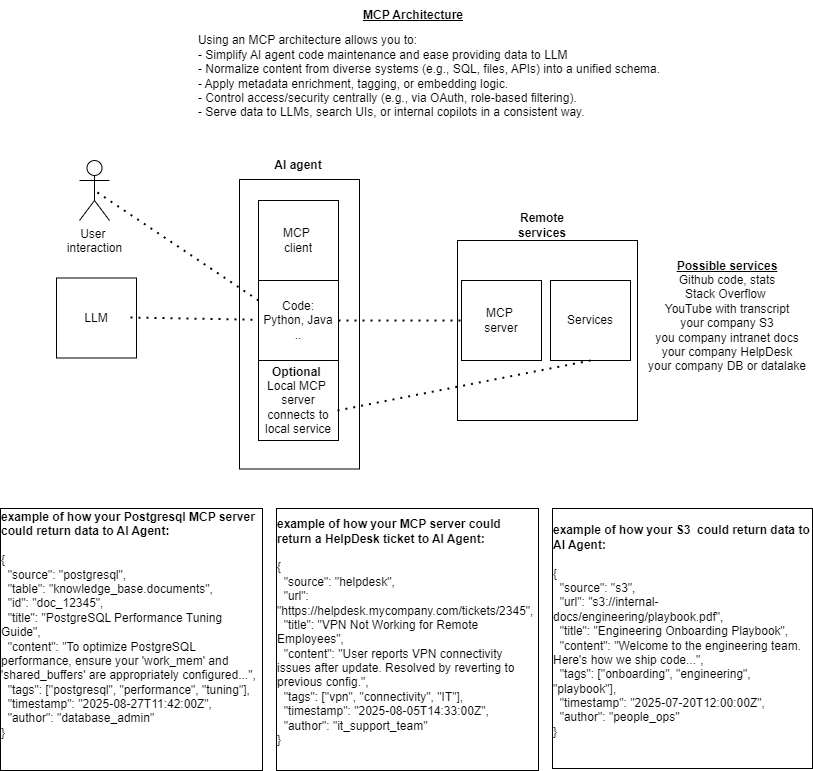

The diagram above was exported from draw.io. Its source (the exported page's mxGraphModel, read from the mxfile embedded in the PNG):
<mxGraphModel dx="1434" dy="884" grid="1" gridSize="10" guides="1" tooltips="1" connect="1" arrows="1" fold="1" page="1" pageScale="1" pageWidth="827" pageHeight="1169" math="0" shadow="0">
  <root>
    <mxCell id="0" />
    <mxCell id="1" parent="0" />
    <mxCell id="zSMSQCvE_rAR7W8q5YtI-1" value="" style="whiteSpace=wrap;html=1;aspect=fixed;" parent="1" vertex="1">
      <mxGeometry x="465" y="250" width="180" height="180" as="geometry" />
    </mxCell>
    <mxCell id="ZAlpBO5a9G5ESW8WOSoj-10" value="" style="rounded=0;whiteSpace=wrap;html=1;rotation=90;" parent="1" vertex="1">
      <mxGeometry x="162.25" y="273.75" width="289.5" height="120" as="geometry" />
    </mxCell>
    <mxCell id="ZAlpBO5a9G5ESW8WOSoj-2" value="MCP&amp;nbsp;&lt;div&gt;server&lt;/div&gt;" style="whiteSpace=wrap;html=1;aspect=fixed;" parent="1" vertex="1">
      <mxGeometry x="469" y="290" width="80" height="80" as="geometry" />
    </mxCell>
    <mxCell id="ZAlpBO5a9G5ESW8WOSoj-3" value="Services" style="whiteSpace=wrap;html=1;aspect=fixed;" parent="1" vertex="1">
      <mxGeometry x="558" y="290" width="80" height="80" as="geometry" />
    </mxCell>
    <mxCell id="ZAlpBO5a9G5ESW8WOSoj-5" value="&lt;div&gt;Code:&lt;/div&gt;&lt;div&gt;&lt;span style=&quot;background-color: transparent; color: light-dark(rgb(0, 0, 0), rgb(255, 255, 255));&quot;&gt;Python, Java ..&lt;/span&gt;&lt;/div&gt;" style="whiteSpace=wrap;html=1;aspect=fixed;" parent="1" vertex="1">
      <mxGeometry x="266" y="290" width="80" height="80" as="geometry" />
    </mxCell>
    <mxCell id="ZAlpBO5a9G5ESW8WOSoj-6" value="&lt;b&gt;Optional&amp;nbsp;&lt;/b&gt;&lt;div&gt;Local&amp;nbsp;&lt;span style=&quot;background-color: transparent; color: light-dark(rgb(0, 0, 0), rgb(255, 255, 255));&quot;&gt;MCP&amp;nbsp;&lt;/span&gt;&lt;div&gt;&lt;div&gt;server connects to local service&lt;/div&gt;&lt;/div&gt;&lt;/div&gt;" style="whiteSpace=wrap;html=1;aspect=fixed;" parent="1" vertex="1">
      <mxGeometry x="266" y="370" width="80" height="80" as="geometry" />
    </mxCell>
    <mxCell id="ZAlpBO5a9G5ESW8WOSoj-7" value="MCP&amp;nbsp;&lt;div&gt;client&lt;/div&gt;" style="whiteSpace=wrap;html=1;aspect=fixed;" parent="1" vertex="1">
      <mxGeometry x="266" y="210" width="80" height="80" as="geometry" />
    </mxCell>
    <mxCell id="ZAlpBO5a9G5ESW8WOSoj-8" value="" style="endArrow=none;dashed=1;html=1;dashPattern=1 3;strokeWidth=2;rounded=0;entryX=0;entryY=0.5;entryDx=0;entryDy=0;exitX=1;exitY=0.5;exitDx=0;exitDy=0;" parent="1" source="ZAlpBO5a9G5ESW8WOSoj-5" target="ZAlpBO5a9G5ESW8WOSoj-2" edge="1">
      <mxGeometry width="50" height="50" relative="1" as="geometry">
        <mxPoint x="390" y="480" as="sourcePoint" />
        <mxPoint x="440" y="430" as="targetPoint" />
      </mxGeometry>
    </mxCell>
    <mxCell id="ZAlpBO5a9G5ESW8WOSoj-11" value="&lt;b&gt;AI agent&lt;/b&gt;" style="text;html=1;align=center;verticalAlign=middle;whiteSpace=wrap;rounded=0;" parent="1" vertex="1">
      <mxGeometry x="276" y="160" width="60" height="30" as="geometry" />
    </mxCell>
    <mxCell id="ZAlpBO5a9G5ESW8WOSoj-12" value="&lt;b&gt;&lt;u&gt;MCP Architecture&lt;/u&gt;&lt;/b&gt;" style="text;html=1;align=center;verticalAlign=middle;whiteSpace=wrap;rounded=0;" parent="1" vertex="1">
      <mxGeometry x="346" y="10" width="150" height="30" as="geometry" />
    </mxCell>
    <mxCell id="zSMSQCvE_rAR7W8q5YtI-2" value="&lt;div&gt;&lt;b&gt;&lt;u&gt;Possible services&lt;/u&gt;&lt;/b&gt;&lt;/div&gt;Github code, stats&lt;div&gt;Stack Overflow&amp;nbsp;&lt;/div&gt;&lt;div&gt;YouTube with transcript&lt;br&gt;&lt;div&gt;your company S3&lt;/div&gt;&lt;div&gt;you company intranet docs&lt;/div&gt;&lt;div&gt;your company HelpDesk&lt;/div&gt;&lt;div&gt;your company DB or datalake&lt;/div&gt;&lt;div&gt;&lt;br&gt;&lt;/div&gt;&lt;div&gt;&lt;br&gt;&lt;/div&gt;&lt;/div&gt;" style="text;html=1;align=center;verticalAlign=middle;whiteSpace=wrap;rounded=0;" parent="1" vertex="1">
      <mxGeometry x="650" y="267.5" width="170" height="145" as="geometry" />
    </mxCell>
    <mxCell id="zSMSQCvE_rAR7W8q5YtI-3" value="&lt;div style=&quot;text-align: left;&quot;&gt;&lt;b&gt;example of how your S3&amp;nbsp; could return data to AI Agent:&lt;/b&gt;&lt;/div&gt;&lt;div style=&quot;text-align: left;&quot;&gt;&lt;div&gt;&lt;br&gt;&lt;/div&gt;&lt;div&gt;{&lt;/div&gt;&lt;div&gt;&amp;nbsp; &quot;source&quot;: &quot;s3&quot;,&lt;/div&gt;&lt;div&gt;&amp;nbsp; &quot;url&quot;: &quot;s3://internal-docs/engineering/playbook.pdf&quot;,&lt;/div&gt;&lt;div&gt;&amp;nbsp; &quot;title&quot;: &quot;Engineering Onboarding Playbook&quot;,&lt;/div&gt;&lt;div&gt;&amp;nbsp; &quot;content&quot;: &quot;Welcome to the engineering team. Here's how we ship code...&quot;,&lt;/div&gt;&lt;div&gt;&amp;nbsp; &quot;tags&quot;: [&quot;onboarding&quot;, &quot;engineering&quot;, &quot;playbook&quot;],&lt;/div&gt;&lt;div&gt;&amp;nbsp; &quot;timestamp&quot;: &quot;2025-07-20T12:00:00Z&quot;,&lt;/div&gt;&lt;div&gt;&amp;nbsp; &quot;author&quot;: &quot;people_ops&quot;&lt;/div&gt;&lt;div&gt;}&lt;/div&gt;&lt;/div&gt;&lt;div&gt;&lt;br&gt;&lt;/div&gt;" style="whiteSpace=wrap;html=1;aspect=fixed;" parent="1" vertex="1">
      <mxGeometry x="560" y="518" width="260" height="260" as="geometry" />
    </mxCell>
    <mxCell id="zSMSQCvE_rAR7W8q5YtI-4" value="&lt;div style=&quot;text-align: left;&quot;&gt;&lt;b&gt;example of how your MCP server could return a HelpDesk ticket to AI Agent:&lt;/b&gt;&lt;/div&gt;&lt;div style=&quot;text-align: left;&quot;&gt;&lt;br&gt;&lt;/div&gt;&lt;div style=&quot;text-align: left;&quot;&gt;{&lt;/div&gt;&lt;div style=&quot;text-align: left;&quot;&gt;&amp;nbsp; &quot;source&quot;: &quot;helpdesk&quot;,&lt;/div&gt;&lt;div style=&quot;text-align: left;&quot;&gt;&amp;nbsp; &quot;url&quot;: &quot;https://helpdesk.mycompany.com/tickets/2345&quot;,&lt;/div&gt;&lt;div style=&quot;text-align: left;&quot;&gt;&amp;nbsp; &quot;title&quot;: &quot;VPN Not Working for Remote Employees&quot;,&lt;/div&gt;&lt;div style=&quot;text-align: left;&quot;&gt;&amp;nbsp; &quot;content&quot;: &quot;User reports VPN connectivity issues after update. Resolved by reverting to previous config.&quot;,&lt;/div&gt;&lt;div style=&quot;text-align: left;&quot;&gt;&amp;nbsp; &quot;tags&quot;: [&quot;vpn&quot;, &quot;connectivity&quot;, &quot;IT&quot;],&lt;/div&gt;&lt;div style=&quot;text-align: left;&quot;&gt;&amp;nbsp; &quot;timestamp&quot;: &quot;2025-08-05T14:33:00Z&quot;,&lt;/div&gt;&lt;div style=&quot;text-align: left;&quot;&gt;&amp;nbsp; &quot;author&quot;: &quot;it_support_team&quot;&lt;/div&gt;&lt;div style=&quot;text-align: left;&quot;&gt;}&lt;/div&gt;&lt;div&gt;&lt;br&gt;&lt;/div&gt;" style="whiteSpace=wrap;html=1;aspect=fixed;" parent="1" vertex="1">
      <mxGeometry x="284" y="518" width="262" height="262" as="geometry" />
    </mxCell>
    <mxCell id="zSMSQCvE_rAR7W8q5YtI-5" value="LLM" style="whiteSpace=wrap;html=1;aspect=fixed;" parent="1" vertex="1">
      <mxGeometry x="64" y="287.5" width="80" height="80" as="geometry" />
    </mxCell>
    <mxCell id="zSMSQCvE_rAR7W8q5YtI-7" value="" style="endArrow=none;dashed=1;html=1;dashPattern=1 3;strokeWidth=2;rounded=0;exitX=0.925;exitY=0.494;exitDx=0;exitDy=0;exitPerimeter=0;" parent="1" source="zSMSQCvE_rAR7W8q5YtI-5" edge="1" target="ZAlpBO5a9G5ESW8WOSoj-5">
      <mxGeometry width="50" height="50" relative="1" as="geometry">
        <mxPoint x="150" y="330" as="sourcePoint" />
        <mxPoint x="250" y="327" as="targetPoint" />
      </mxGeometry>
    </mxCell>
    <mxCell id="zSMSQCvE_rAR7W8q5YtI-8" value="&lt;b&gt;Remote services&lt;/b&gt;" style="text;html=1;align=center;verticalAlign=middle;whiteSpace=wrap;rounded=0;" parent="1" vertex="1">
      <mxGeometry x="520" y="220" width="60" height="30" as="geometry" />
    </mxCell>
    <mxCell id="zSMSQCvE_rAR7W8q5YtI-9" value="&lt;div style=&quot;text-align: left;&quot;&gt;Using an MCP architecture allows you to:&lt;/div&gt;&lt;div style=&quot;text-align: left;&quot;&gt;&lt;span style=&quot;background-color: transparent; color: light-dark(rgb(0, 0, 0), rgb(255, 255, 255));&quot;&gt;- Simplify AI agent code maintenance and ease providing data to LLM&lt;/span&gt;&lt;/div&gt;&lt;div style=&quot;text-align: left;&quot;&gt;- Normalize content from diverse systems (e.g., SQL, files, APIs) into a unified schema.&lt;/div&gt;&lt;div style=&quot;text-align: left;&quot;&gt;- Apply metadata enrichment, tagging, or embedding logic.&lt;/div&gt;&lt;div style=&quot;text-align: left;&quot;&gt;- Control access/security centrally (e.g., via OAuth, role-based filtering).&lt;/div&gt;&lt;div style=&quot;text-align: left;&quot;&gt;- Serve data to LLMs, search UIs, or internal copilots in a consistent way.&lt;/div&gt;" style="text;html=1;align=center;verticalAlign=middle;whiteSpace=wrap;rounded=0;" parent="1" vertex="1">
      <mxGeometry x="162.25" y="26" width="550" height="120" as="geometry" />
    </mxCell>
    <mxCell id="2OX7BMjv4VHMqnsnTbdD-1" value="User&amp;nbsp;&lt;div&gt;interaction&lt;/div&gt;" style="shape=umlActor;verticalLabelPosition=bottom;verticalAlign=top;html=1;outlineConnect=0;" vertex="1" parent="1">
      <mxGeometry x="87" y="170" width="30" height="60" as="geometry" />
    </mxCell>
    <mxCell id="2OX7BMjv4VHMqnsnTbdD-2" value="&lt;div style=&quot;text-align: left;&quot;&gt;&lt;b&gt;example of how your Postgresql MCP server could return data to AI Agent:&lt;/b&gt;&lt;/div&gt;&lt;div style=&quot;text-align: left;&quot;&gt;&lt;b&gt;&lt;br&gt;&lt;/b&gt;&lt;/div&gt;&lt;div style=&quot;text-align: left;&quot;&gt;&lt;div&gt;{&lt;/div&gt;&lt;div&gt;&amp;nbsp; &quot;source&quot;: &quot;postgresql&quot;,&lt;/div&gt;&lt;div&gt;&amp;nbsp; &quot;table&quot;: &quot;knowledge_base.documents&quot;,&lt;/div&gt;&lt;div&gt;&amp;nbsp; &quot;id&quot;: &quot;doc_12345&quot;,&lt;/div&gt;&lt;div&gt;&amp;nbsp; &quot;title&quot;: &quot;PostgreSQL Performance Tuning Guide&quot;,&lt;/div&gt;&lt;div&gt;&amp;nbsp; &quot;content&quot;: &quot;To optimize PostgreSQL performance, ensure your 'work_mem' and 'shared_buffers' are appropriately configured...&quot;,&lt;/div&gt;&lt;div&gt;&amp;nbsp; &quot;tags&quot;: [&quot;postgresql&quot;, &quot;performance&quot;, &quot;tuning&quot;],&lt;/div&gt;&lt;div&gt;&amp;nbsp; &quot;timestamp&quot;: &quot;2025-08-27T11:42:00Z&quot;,&lt;/div&gt;&lt;div&gt;&amp;nbsp; &quot;author&quot;: &quot;database_admin&quot;&lt;/div&gt;&lt;div&gt;}&lt;/div&gt;&lt;div&gt;&lt;br&gt;&lt;/div&gt;&lt;/div&gt;&lt;div&gt;&lt;br&gt;&lt;/div&gt;" style="whiteSpace=wrap;html=1;aspect=fixed;" vertex="1" parent="1">
      <mxGeometry x="8" y="518" width="262" height="262" as="geometry" />
    </mxCell>
    <mxCell id="2OX7BMjv4VHMqnsnTbdD-4" value="" style="endArrow=none;dashed=1;html=1;dashPattern=1 3;strokeWidth=2;rounded=0;entryX=0.5;entryY=0.5;entryDx=0;entryDy=0;entryPerimeter=0;exitX=0;exitY=0.25;exitDx=0;exitDy=0;" edge="1" parent="1" source="ZAlpBO5a9G5ESW8WOSoj-5" target="2OX7BMjv4VHMqnsnTbdD-1">
      <mxGeometry width="50" height="50" relative="1" as="geometry">
        <mxPoint x="390" y="480" as="sourcePoint" />
        <mxPoint x="440" y="430" as="targetPoint" />
      </mxGeometry>
    </mxCell>
    <mxCell id="2OX7BMjv4VHMqnsnTbdD-5" value="" style="endArrow=none;dashed=1;html=1;dashPattern=1 3;strokeWidth=2;rounded=0;exitX=0.988;exitY=0.625;exitDx=0;exitDy=0;exitPerimeter=0;entryX=0.5;entryY=1;entryDx=0;entryDy=0;" edge="1" parent="1" source="ZAlpBO5a9G5ESW8WOSoj-6" target="ZAlpBO5a9G5ESW8WOSoj-3">
      <mxGeometry width="50" height="50" relative="1" as="geometry">
        <mxPoint x="390" y="480" as="sourcePoint" />
        <mxPoint x="440" y="430" as="targetPoint" />
      </mxGeometry>
    </mxCell>
  </root>
</mxGraphModel>